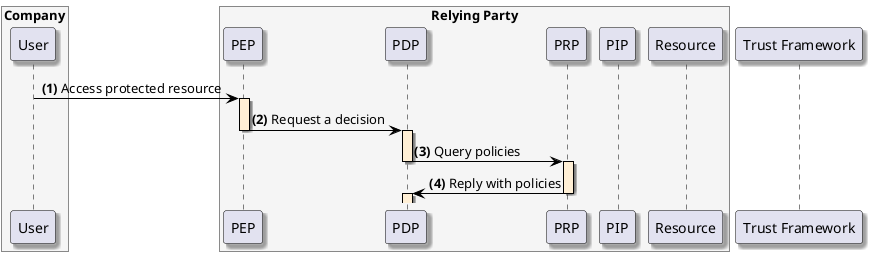

The diagram above was rendered by PlantUML. Its source (embedded in the PNG):
@startuml
skinparam shadowing true
skinparam ParticipantBorderColor black
skinparam arrowcolor black
skinparam SequenceLifeLineBorderColor black
skinparam SequenceLifeLineBackgroundColor PapayaWhip
box "Company" #WhiteSmoke
    participant "User" as user
end box
box "Relying Party" #WhiteSmoke
    participant "PEP" as pep
    participant "PDP" as pdp
    participant "PRP" as prp
    participant "PIP" as pip
    participant "Resource" as resource
end box
participant "Trust Framework" as trust

user -> pep --++: **(1)** Access protected resource
pep -> pdp --++: **(2)** Request a decision
pdp -> prp --++: **(3)** Query policies
prp -> pdp --++: **(4)** Reply with policies
@enduml